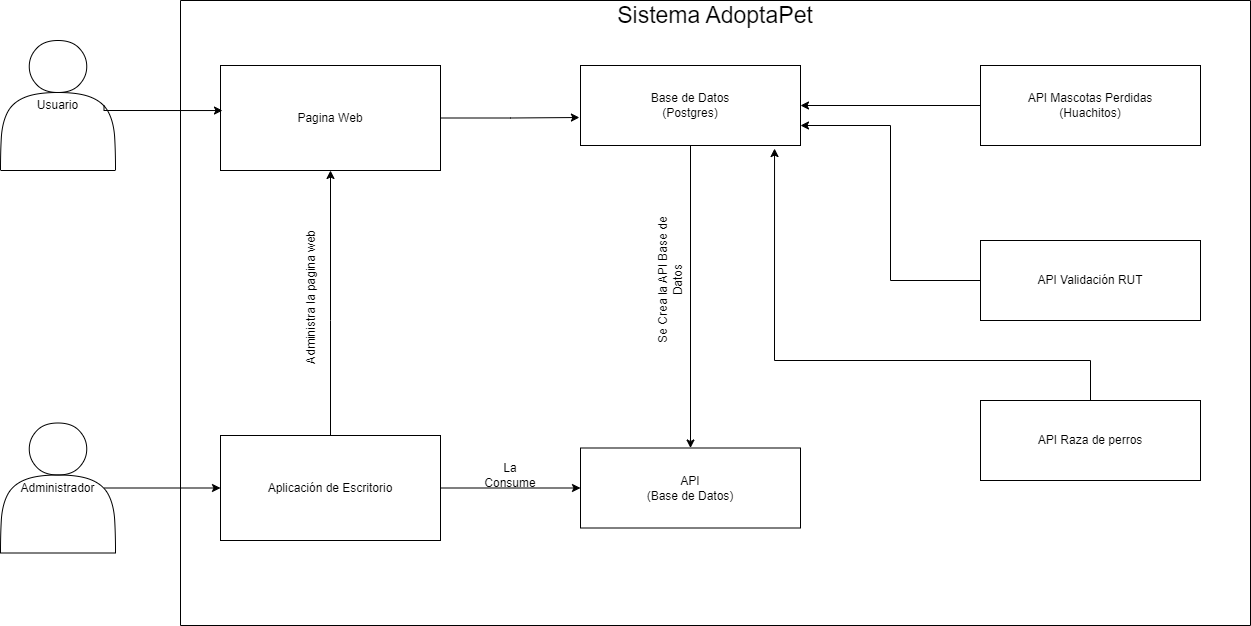

The diagram above was exported from draw.io. Its source (the exported page's mxGraphModel, read from the mxfile embedded in the PNG):
<mxGraphModel dx="1393" dy="763" grid="1" gridSize="10" guides="1" tooltips="1" connect="1" arrows="1" fold="1" page="1" pageScale="1" pageWidth="827" pageHeight="1169" math="0" shadow="0">
  <root>
    <mxCell id="0" />
    <mxCell id="1" parent="0" />
    <mxCell id="T4KOd6A5hse8FpI9WV9v-15" style="edgeStyle=orthogonalEdgeStyle;rounded=0;orthogonalLoop=1;jettySize=auto;html=1;exitX=0.9;exitY=0.5;exitDx=0;exitDy=0;exitPerimeter=0;entryX=0;entryY=0.5;entryDx=0;entryDy=0;" parent="1" source="T4KOd6A5hse8FpI9WV9v-3" target="T4KOd6A5hse8FpI9WV9v-11" edge="1">
      <mxGeometry relative="1" as="geometry" />
    </mxCell>
    <mxCell id="T4KOd6A5hse8FpI9WV9v-3" value="&lt;div&gt;Administrador&lt;/div&gt;" style="shape=actor;whiteSpace=wrap;html=1;" parent="1" vertex="1">
      <mxGeometry x="110" y="432.5" width="115" height="130" as="geometry" />
    </mxCell>
    <mxCell id="T4KOd6A5hse8FpI9WV9v-5" value="&lt;div&gt;Usuario&lt;/div&gt;" style="shape=actor;whiteSpace=wrap;html=1;" parent="1" vertex="1">
      <mxGeometry x="110" y="50" width="115" height="130" as="geometry" />
    </mxCell>
    <mxCell id="T4KOd6A5hse8FpI9WV9v-8" value="" style="swimlane;startSize=0;" parent="1" vertex="1">
      <mxGeometry x="290" y="10" width="1070" height="625" as="geometry" />
    </mxCell>
    <mxCell id="T4KOd6A5hse8FpI9WV9v-9" value="Sistema AdoptaPet" style="text;html=1;align=center;verticalAlign=middle;whiteSpace=wrap;rounded=0;fontSize=23;" parent="T4KOd6A5hse8FpI9WV9v-8" vertex="1">
      <mxGeometry x="410" width="250" height="30" as="geometry" />
    </mxCell>
    <mxCell id="T4KOd6A5hse8FpI9WV9v-10" value="Pagina Web" style="rounded=0;whiteSpace=wrap;html=1;" parent="T4KOd6A5hse8FpI9WV9v-8" vertex="1">
      <mxGeometry x="40" y="65" width="220" height="105" as="geometry" />
    </mxCell>
    <mxCell id="T4KOd6A5hse8FpI9WV9v-12" style="edgeStyle=orthogonalEdgeStyle;rounded=0;orthogonalLoop=1;jettySize=auto;html=1;entryX=0.5;entryY=1;entryDx=0;entryDy=0;" parent="T4KOd6A5hse8FpI9WV9v-8" source="T4KOd6A5hse8FpI9WV9v-11" target="T4KOd6A5hse8FpI9WV9v-10" edge="1">
      <mxGeometry relative="1" as="geometry">
        <Array as="points">
          <mxPoint x="150" y="320" />
          <mxPoint x="150" y="320" />
        </Array>
      </mxGeometry>
    </mxCell>
    <mxCell id="T4KOd6A5hse8FpI9WV9v-28" style="edgeStyle=orthogonalEdgeStyle;rounded=0;orthogonalLoop=1;jettySize=auto;html=1;exitX=1;exitY=0.5;exitDx=0;exitDy=0;entryX=0;entryY=0.5;entryDx=0;entryDy=0;" parent="T4KOd6A5hse8FpI9WV9v-8" source="T4KOd6A5hse8FpI9WV9v-11" target="T4KOd6A5hse8FpI9WV9v-17" edge="1">
      <mxGeometry relative="1" as="geometry" />
    </mxCell>
    <mxCell id="T4KOd6A5hse8FpI9WV9v-11" value="Aplicación de Escritorio" style="rounded=0;whiteSpace=wrap;html=1;" parent="T4KOd6A5hse8FpI9WV9v-8" vertex="1">
      <mxGeometry x="40" y="435" width="220" height="105" as="geometry" />
    </mxCell>
    <mxCell id="T4KOd6A5hse8FpI9WV9v-14" value="Administra la pagina web" style="text;html=1;align=center;verticalAlign=middle;whiteSpace=wrap;rounded=0;horizontal=0;" parent="T4KOd6A5hse8FpI9WV9v-8" vertex="1">
      <mxGeometry x="100" y="220" width="60" height="155" as="geometry" />
    </mxCell>
    <mxCell id="T4KOd6A5hse8FpI9WV9v-17" value="API&lt;div&gt;(Base de Datos)&lt;/div&gt;" style="rounded=0;whiteSpace=wrap;html=1;" parent="T4KOd6A5hse8FpI9WV9v-8" vertex="1">
      <mxGeometry x="400" y="447.5" width="220" height="80" as="geometry" />
    </mxCell>
    <mxCell id="T4KOd6A5hse8FpI9WV9v-35" style="edgeStyle=orthogonalEdgeStyle;rounded=0;orthogonalLoop=1;jettySize=auto;html=1;exitX=0.5;exitY=1;exitDx=0;exitDy=0;" parent="T4KOd6A5hse8FpI9WV9v-8" source="T4KOd6A5hse8FpI9WV9v-18" target="T4KOd6A5hse8FpI9WV9v-17" edge="1">
      <mxGeometry relative="1" as="geometry" />
    </mxCell>
    <mxCell id="T4KOd6A5hse8FpI9WV9v-18" value="Base de Datos&lt;div&gt;(Postgres)&lt;/div&gt;" style="rounded=0;whiteSpace=wrap;html=1;" parent="T4KOd6A5hse8FpI9WV9v-8" vertex="1">
      <mxGeometry x="400" y="65" width="220" height="80" as="geometry" />
    </mxCell>
    <mxCell id="T4KOd6A5hse8FpI9WV9v-31" style="edgeStyle=orthogonalEdgeStyle;rounded=0;orthogonalLoop=1;jettySize=auto;html=1;exitX=0;exitY=0.5;exitDx=0;exitDy=0;entryX=1;entryY=0.5;entryDx=0;entryDy=0;" parent="T4KOd6A5hse8FpI9WV9v-8" source="T4KOd6A5hse8FpI9WV9v-19" target="T4KOd6A5hse8FpI9WV9v-18" edge="1">
      <mxGeometry relative="1" as="geometry" />
    </mxCell>
    <mxCell id="T4KOd6A5hse8FpI9WV9v-19" value="API Mascotas Perdidas&lt;div&gt;(Huachitos)&lt;/div&gt;" style="rounded=0;whiteSpace=wrap;html=1;" parent="T4KOd6A5hse8FpI9WV9v-8" vertex="1">
      <mxGeometry x="800" y="65" width="220" height="80" as="geometry" />
    </mxCell>
    <mxCell id="T4KOd6A5hse8FpI9WV9v-20" value="API Raza de perros" style="rounded=0;whiteSpace=wrap;html=1;" parent="T4KOd6A5hse8FpI9WV9v-8" vertex="1">
      <mxGeometry x="800" y="400" width="220" height="80" as="geometry" />
    </mxCell>
    <mxCell id="T4KOd6A5hse8FpI9WV9v-36" style="edgeStyle=orthogonalEdgeStyle;rounded=0;orthogonalLoop=1;jettySize=auto;html=1;exitX=0;exitY=0.5;exitDx=0;exitDy=0;entryX=1;entryY=0.75;entryDx=0;entryDy=0;" parent="T4KOd6A5hse8FpI9WV9v-8" source="T4KOd6A5hse8FpI9WV9v-21" target="T4KOd6A5hse8FpI9WV9v-18" edge="1">
      <mxGeometry relative="1" as="geometry" />
    </mxCell>
    <mxCell id="T4KOd6A5hse8FpI9WV9v-21" value="API Validación RUT" style="rounded=0;whiteSpace=wrap;html=1;" parent="T4KOd6A5hse8FpI9WV9v-8" vertex="1">
      <mxGeometry x="800" y="240" width="220" height="80" as="geometry" />
    </mxCell>
    <mxCell id="T4KOd6A5hse8FpI9WV9v-24" value="Se Crea la API Base de Datos" style="text;html=1;align=center;verticalAlign=middle;whiteSpace=wrap;rounded=0;horizontal=0;" parent="T4KOd6A5hse8FpI9WV9v-8" vertex="1">
      <mxGeometry x="460" y="202.5" width="60" height="155" as="geometry" />
    </mxCell>
    <mxCell id="T4KOd6A5hse8FpI9WV9v-27" style="edgeStyle=orthogonalEdgeStyle;rounded=0;orthogonalLoop=1;jettySize=auto;html=1;exitX=1;exitY=0.5;exitDx=0;exitDy=0;entryX=-0.005;entryY=0.65;entryDx=0;entryDy=0;entryPerimeter=0;" parent="T4KOd6A5hse8FpI9WV9v-8" source="T4KOd6A5hse8FpI9WV9v-10" target="T4KOd6A5hse8FpI9WV9v-18" edge="1">
      <mxGeometry relative="1" as="geometry" />
    </mxCell>
    <mxCell id="T4KOd6A5hse8FpI9WV9v-29" value="La Consume" style="text;html=1;align=center;verticalAlign=middle;whiteSpace=wrap;rounded=0;" parent="T4KOd6A5hse8FpI9WV9v-8" vertex="1">
      <mxGeometry x="300" y="460" width="60" height="30" as="geometry" />
    </mxCell>
    <mxCell id="T4KOd6A5hse8FpI9WV9v-38" style="edgeStyle=orthogonalEdgeStyle;rounded=0;orthogonalLoop=1;jettySize=auto;html=1;exitX=0.5;exitY=0;exitDx=0;exitDy=0;entryX=0.882;entryY=1.038;entryDx=0;entryDy=0;entryPerimeter=0;" parent="T4KOd6A5hse8FpI9WV9v-8" source="T4KOd6A5hse8FpI9WV9v-20" target="T4KOd6A5hse8FpI9WV9v-18" edge="1">
      <mxGeometry relative="1" as="geometry">
        <Array as="points">
          <mxPoint x="910" y="360" />
          <mxPoint x="594" y="360" />
        </Array>
      </mxGeometry>
    </mxCell>
    <mxCell id="T4KOd6A5hse8FpI9WV9v-16" style="edgeStyle=orthogonalEdgeStyle;rounded=0;orthogonalLoop=1;jettySize=auto;html=1;exitX=0.9;exitY=0.5;exitDx=0;exitDy=0;exitPerimeter=0;entryX=0.009;entryY=0.429;entryDx=0;entryDy=0;entryPerimeter=0;" parent="1" source="T4KOd6A5hse8FpI9WV9v-5" target="T4KOd6A5hse8FpI9WV9v-10" edge="1">
      <mxGeometry relative="1" as="geometry">
        <Array as="points">
          <mxPoint x="214" y="120" />
        </Array>
      </mxGeometry>
    </mxCell>
  </root>
</mxGraphModel>